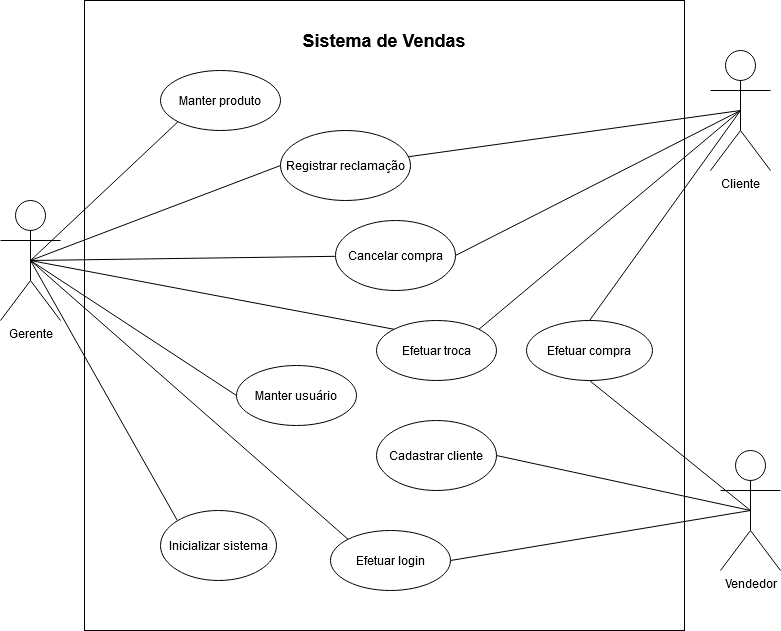

The diagram above was exported from draw.io. Its source (the exported page's mxGraphModel, read from the mxfile embedded in the PNG):
<mxGraphModel dx="1102" dy="623" grid="1" gridSize="10" guides="1" tooltips="1" connect="1" arrows="1" fold="1" page="1" pageScale="1" pageWidth="827" pageHeight="1169" math="0" shadow="0">
  <root>
    <mxCell id="bhk9dH6KJUCM9qT8oX2O-0" />
    <mxCell id="bhk9dH6KJUCM9qT8oX2O-1" parent="bhk9dH6KJUCM9qT8oX2O-0" />
    <mxCell id="K39e_wVaLimjMxanMQe8-10" value="" style="rounded=0;whiteSpace=wrap;html=1;fillOpacity=0;" parent="bhk9dH6KJUCM9qT8oX2O-1" vertex="1">
      <mxGeometry x="108" y="190" width="600" height="630" as="geometry" />
    </mxCell>
    <mxCell id="aKdF_BBWkPzG0P2oWFkd-10" style="edgeStyle=none;rounded=0;orthogonalLoop=1;jettySize=auto;html=1;exitX=0.5;exitY=0.5;exitDx=0;exitDy=0;exitPerimeter=0;entryX=0;entryY=0;entryDx=0;entryDy=0;endArrow=none;endFill=0;" parent="bhk9dH6KJUCM9qT8oX2O-1" source="bhk9dH6KJUCM9qT8oX2O-2" target="aKdF_BBWkPzG0P2oWFkd-8" edge="1">
      <mxGeometry relative="1" as="geometry" />
    </mxCell>
    <mxCell id="aKdF_BBWkPzG0P2oWFkd-13" style="edgeStyle=none;rounded=0;orthogonalLoop=1;jettySize=auto;html=1;exitX=0.5;exitY=0.5;exitDx=0;exitDy=0;exitPerimeter=0;entryX=0;entryY=1;entryDx=0;entryDy=0;endArrow=none;endFill=0;" parent="bhk9dH6KJUCM9qT8oX2O-1" source="bhk9dH6KJUCM9qT8oX2O-2" target="bhk9dH6KJUCM9qT8oX2O-4" edge="1">
      <mxGeometry relative="1" as="geometry" />
    </mxCell>
    <mxCell id="aKdF_BBWkPzG0P2oWFkd-14" style="edgeStyle=none;rounded=0;orthogonalLoop=1;jettySize=auto;html=1;exitX=0.5;exitY=0.5;exitDx=0;exitDy=0;exitPerimeter=0;entryX=0;entryY=0.5;entryDx=0;entryDy=0;endArrow=none;endFill=0;" parent="bhk9dH6KJUCM9qT8oX2O-1" source="bhk9dH6KJUCM9qT8oX2O-2" target="aKdF_BBWkPzG0P2oWFkd-5" edge="1">
      <mxGeometry relative="1" as="geometry" />
    </mxCell>
    <mxCell id="Eogkule4Frx0WQgMN1CS-5" style="edgeStyle=none;rounded=0;orthogonalLoop=1;jettySize=auto;html=1;exitX=0.5;exitY=0.5;exitDx=0;exitDy=0;exitPerimeter=0;endArrow=none;endFill=0;" parent="bhk9dH6KJUCM9qT8oX2O-1" source="bhk9dH6KJUCM9qT8oX2O-2" target="Eogkule4Frx0WQgMN1CS-3" edge="1">
      <mxGeometry relative="1" as="geometry" />
    </mxCell>
    <mxCell id="qqKALshzADWiG4BkZlBt-2" style="edgeStyle=none;rounded=0;orthogonalLoop=1;jettySize=auto;html=1;exitX=0.5;exitY=0.5;exitDx=0;exitDy=0;exitPerimeter=0;entryX=0;entryY=0;entryDx=0;entryDy=0;startArrow=none;startFill=0;endArrow=none;endFill=0;" parent="bhk9dH6KJUCM9qT8oX2O-1" source="bhk9dH6KJUCM9qT8oX2O-2" target="qqKALshzADWiG4BkZlBt-0" edge="1">
      <mxGeometry relative="1" as="geometry" />
    </mxCell>
    <mxCell id="bhk9dH6KJUCM9qT8oX2O-2" value="Gerente" style="shape=umlActor;verticalLabelPosition=bottom;verticalAlign=top;html=1;" parent="bhk9dH6KJUCM9qT8oX2O-1" vertex="1">
      <mxGeometry x="24" y="390" width="60" height="120" as="geometry" />
    </mxCell>
    <mxCell id="K39e_wVaLimjMxanMQe8-8" style="edgeStyle=none;rounded=0;orthogonalLoop=1;jettySize=auto;html=1;exitX=0.5;exitY=0.5;exitDx=0;exitDy=0;exitPerimeter=0;entryX=0;entryY=0.5;entryDx=0;entryDy=0;endArrow=none;endFill=0;strokeColor=#000000;" parent="bhk9dH6KJUCM9qT8oX2O-1" source="bhk9dH6KJUCM9qT8oX2O-2" target="bhk9dH6KJUCM9qT8oX2O-5" edge="1">
      <mxGeometry relative="1" as="geometry" />
    </mxCell>
    <mxCell id="aKdF_BBWkPzG0P2oWFkd-11" style="edgeStyle=none;rounded=0;orthogonalLoop=1;jettySize=auto;html=1;exitX=0.5;exitY=0.5;exitDx=0;exitDy=0;exitPerimeter=0;entryX=1;entryY=0.5;entryDx=0;entryDy=0;endArrow=none;endFill=0;" parent="bhk9dH6KJUCM9qT8oX2O-1" source="bhk9dH6KJUCM9qT8oX2O-3" target="aKdF_BBWkPzG0P2oWFkd-8" edge="1">
      <mxGeometry relative="1" as="geometry" />
    </mxCell>
    <mxCell id="aKdF_BBWkPzG0P2oWFkd-12" style="edgeStyle=none;rounded=0;orthogonalLoop=1;jettySize=auto;html=1;exitX=0.5;exitY=0.5;exitDx=0;exitDy=0;exitPerimeter=0;entryX=1;entryY=0.5;entryDx=0;entryDy=0;endArrow=none;endFill=0;" parent="bhk9dH6KJUCM9qT8oX2O-1" source="bhk9dH6KJUCM9qT8oX2O-3" target="aKdF_BBWkPzG0P2oWFkd-7" edge="1">
      <mxGeometry relative="1" as="geometry" />
    </mxCell>
    <mxCell id="Eogkule4Frx0WQgMN1CS-2" style="edgeStyle=none;rounded=0;orthogonalLoop=1;jettySize=auto;html=1;exitX=0.5;exitY=0.5;exitDx=0;exitDy=0;exitPerimeter=0;entryX=0;entryY=0;entryDx=0;entryDy=0;endArrow=none;endFill=0;" parent="bhk9dH6KJUCM9qT8oX2O-1" source="bhk9dH6KJUCM9qT8oX2O-2" target="Eogkule4Frx0WQgMN1CS-0" edge="1">
      <mxGeometry relative="1" as="geometry" />
    </mxCell>
    <mxCell id="Eogkule4Frx0WQgMN1CS-8" style="edgeStyle=none;rounded=0;orthogonalLoop=1;jettySize=auto;html=1;exitX=0.5;exitY=0.5;exitDx=0;exitDy=0;exitPerimeter=0;entryX=0.5;entryY=1;entryDx=0;entryDy=0;endArrow=none;endFill=0;" parent="bhk9dH6KJUCM9qT8oX2O-1" source="bhk9dH6KJUCM9qT8oX2O-3" target="Eogkule4Frx0WQgMN1CS-6" edge="1">
      <mxGeometry relative="1" as="geometry" />
    </mxCell>
    <mxCell id="bhk9dH6KJUCM9qT8oX2O-3" value="Vendedor" style="shape=umlActor;verticalLabelPosition=bottom;verticalAlign=top;html=1;" parent="bhk9dH6KJUCM9qT8oX2O-1" vertex="1">
      <mxGeometry x="744" y="640" width="60" height="120" as="geometry" />
    </mxCell>
    <mxCell id="bhk9dH6KJUCM9qT8oX2O-4" value="Manter produto" style="ellipse;whiteSpace=wrap;html=1;" parent="bhk9dH6KJUCM9qT8oX2O-1" vertex="1">
      <mxGeometry x="184" y="260" width="120" height="60" as="geometry" />
    </mxCell>
    <mxCell id="bhk9dH6KJUCM9qT8oX2O-5" value="Registrar reclamação" style="ellipse;whiteSpace=wrap;html=1;" parent="bhk9dH6KJUCM9qT8oX2O-1" vertex="1">
      <mxGeometry x="304" y="320" width="130" height="70" as="geometry" />
    </mxCell>
    <mxCell id="K39e_wVaLimjMxanMQe8-11" value="Sistema de Vendas" style="text;html=1;strokeColor=none;fillColor=none;align=center;verticalAlign=middle;whiteSpace=wrap;rounded=0;fontSize=18;fontStyle=1" parent="bhk9dH6KJUCM9qT8oX2O-1" vertex="1">
      <mxGeometry x="308" y="210" width="200" height="40" as="geometry" />
    </mxCell>
    <mxCell id="aKdF_BBWkPzG0P2oWFkd-5" value="Manter usuário" style="ellipse;whiteSpace=wrap;html=1;" parent="bhk9dH6KJUCM9qT8oX2O-1" vertex="1">
      <mxGeometry x="260" y="555" width="120" height="60" as="geometry" />
    </mxCell>
    <mxCell id="aKdF_BBWkPzG0P2oWFkd-7" value="Cadastrar cliente" style="ellipse;whiteSpace=wrap;html=1;" parent="bhk9dH6KJUCM9qT8oX2O-1" vertex="1">
      <mxGeometry x="400" y="610" width="120" height="70" as="geometry" />
    </mxCell>
    <mxCell id="aKdF_BBWkPzG0P2oWFkd-8" value="Efetuar login" style="ellipse;whiteSpace=wrap;html=1;" parent="bhk9dH6KJUCM9qT8oX2O-1" vertex="1">
      <mxGeometry x="354" y="720" width="120" height="60" as="geometry" />
    </mxCell>
    <mxCell id="aKdF_BBWkPzG0P2oWFkd-23" style="edgeStyle=none;rounded=0;orthogonalLoop=1;jettySize=auto;html=1;exitX=0.5;exitY=0.5;exitDx=0;exitDy=0;exitPerimeter=0;endArrow=none;endFill=0;" parent="bhk9dH6KJUCM9qT8oX2O-1" source="aKdF_BBWkPzG0P2oWFkd-22" target="bhk9dH6KJUCM9qT8oX2O-5" edge="1">
      <mxGeometry relative="1" as="geometry" />
    </mxCell>
    <mxCell id="Eogkule4Frx0WQgMN1CS-1" style="edgeStyle=none;rounded=0;orthogonalLoop=1;jettySize=auto;html=1;exitX=0.5;exitY=0.5;exitDx=0;exitDy=0;exitPerimeter=0;entryX=1;entryY=0;entryDx=0;entryDy=0;endArrow=none;endFill=0;" parent="bhk9dH6KJUCM9qT8oX2O-1" source="aKdF_BBWkPzG0P2oWFkd-22" target="Eogkule4Frx0WQgMN1CS-0" edge="1">
      <mxGeometry relative="1" as="geometry" />
    </mxCell>
    <mxCell id="Eogkule4Frx0WQgMN1CS-4" style="edgeStyle=none;rounded=0;orthogonalLoop=1;jettySize=auto;html=1;exitX=0.5;exitY=0.5;exitDx=0;exitDy=0;exitPerimeter=0;entryX=1;entryY=0.5;entryDx=0;entryDy=0;endArrow=none;endFill=0;" parent="bhk9dH6KJUCM9qT8oX2O-1" source="aKdF_BBWkPzG0P2oWFkd-22" target="Eogkule4Frx0WQgMN1CS-3" edge="1">
      <mxGeometry relative="1" as="geometry" />
    </mxCell>
    <mxCell id="Eogkule4Frx0WQgMN1CS-7" style="edgeStyle=none;rounded=0;orthogonalLoop=1;jettySize=auto;html=1;exitX=0.5;exitY=0.5;exitDx=0;exitDy=0;exitPerimeter=0;entryX=0.5;entryY=0;entryDx=0;entryDy=0;endArrow=none;endFill=0;" parent="bhk9dH6KJUCM9qT8oX2O-1" source="aKdF_BBWkPzG0P2oWFkd-22" target="Eogkule4Frx0WQgMN1CS-6" edge="1">
      <mxGeometry relative="1" as="geometry" />
    </mxCell>
    <mxCell id="aKdF_BBWkPzG0P2oWFkd-22" value="Cliente" style="shape=umlActor;verticalLabelPosition=bottom;verticalAlign=top;html=1;fontStyle=0" parent="bhk9dH6KJUCM9qT8oX2O-1" vertex="1">
      <mxGeometry x="734" y="240" width="60" height="120" as="geometry" />
    </mxCell>
    <mxCell id="Eogkule4Frx0WQgMN1CS-0" value="Efetuar troca" style="ellipse;whiteSpace=wrap;html=1;" parent="bhk9dH6KJUCM9qT8oX2O-1" vertex="1">
      <mxGeometry x="400" y="510" width="120" height="60" as="geometry" />
    </mxCell>
    <mxCell id="Eogkule4Frx0WQgMN1CS-3" value="Cancelar compra" style="ellipse;whiteSpace=wrap;html=1;" parent="bhk9dH6KJUCM9qT8oX2O-1" vertex="1">
      <mxGeometry x="359" y="410" width="120" height="70" as="geometry" />
    </mxCell>
    <mxCell id="Eogkule4Frx0WQgMN1CS-6" value="Efetuar compra" style="ellipse;whiteSpace=wrap;html=1;" parent="bhk9dH6KJUCM9qT8oX2O-1" vertex="1">
      <mxGeometry x="550" y="510" width="126" height="60" as="geometry" />
    </mxCell>
    <mxCell id="qqKALshzADWiG4BkZlBt-0" value="Inicializar sistema" style="ellipse;whiteSpace=wrap;html=1;" parent="bhk9dH6KJUCM9qT8oX2O-1" vertex="1">
      <mxGeometry x="184" y="700" width="116" height="70" as="geometry" />
    </mxCell>
  </root>
</mxGraphModel>